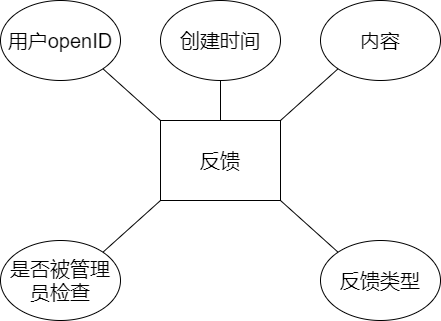

The diagram above was exported from draw.io. Its source (the exported page's mxGraphModel, read from the mxfile embedded in the PNG):
<mxGraphModel dx="701" dy="2950" grid="1" gridSize="10" guides="1" tooltips="1" connect="1" arrows="1" fold="1" page="1" pageScale="1" pageWidth="827" pageHeight="1169" math="0" shadow="0">
  <root>
    <mxCell id="0" />
    <mxCell id="1" parent="0" />
    <mxCell id="2" value="反馈" style="rounded=0;whiteSpace=wrap;html=1;fontSize=20;" vertex="1" parent="1">
      <mxGeometry x="240" y="-2160" width="120" height="80" as="geometry" />
    </mxCell>
    <mxCell id="3" value="用户openID" style="ellipse;whiteSpace=wrap;html=1;fontSize=20;" vertex="1" parent="1">
      <mxGeometry x="80" y="-2280" width="120" height="80" as="geometry" />
    </mxCell>
    <mxCell id="4" value="内容" style="ellipse;whiteSpace=wrap;html=1;fontSize=20;" vertex="1" parent="1">
      <mxGeometry x="400" y="-2280" width="120" height="80" as="geometry" />
    </mxCell>
    <mxCell id="5" value="是否被管理员检查" style="ellipse;whiteSpace=wrap;html=1;fontSize=20;" vertex="1" parent="1">
      <mxGeometry x="80" y="-2040" width="120" height="80" as="geometry" />
    </mxCell>
    <mxCell id="6" value="" style="endArrow=none;html=1;fontSize=20;entryX=0;entryY=1;entryDx=0;entryDy=0;exitX=1;exitY=0;exitDx=0;exitDy=0;" edge="1" parent="1" source="2" target="4">
      <mxGeometry width="50" height="50" relative="1" as="geometry">
        <mxPoint x="400" y="-2120" as="sourcePoint" />
        <mxPoint x="520" y="-2240" as="targetPoint" />
      </mxGeometry>
    </mxCell>
    <mxCell id="7" value="" style="endArrow=none;html=1;fontSize=20;entryX=0;entryY=1;entryDx=0;entryDy=0;exitX=1;exitY=0;exitDx=0;exitDy=0;" edge="1" parent="1" source="5" target="2">
      <mxGeometry width="50" height="50" relative="1" as="geometry">
        <mxPoint x="450" y="-2070" as="sourcePoint" />
        <mxPoint x="570" y="-2190" as="targetPoint" />
      </mxGeometry>
    </mxCell>
    <mxCell id="8" value="" style="endArrow=none;html=1;fontSize=20;entryX=1;entryY=1;entryDx=0;entryDy=0;exitX=0;exitY=0;exitDx=0;exitDy=0;" edge="1" parent="1" source="2" target="3">
      <mxGeometry width="50" height="50" relative="1" as="geometry">
        <mxPoint x="460" y="-2060" as="sourcePoint" />
        <mxPoint x="580" y="-2180" as="targetPoint" />
      </mxGeometry>
    </mxCell>
    <mxCell id="9" value="反馈类型" style="ellipse;whiteSpace=wrap;html=1;fontSize=20;" vertex="1" parent="1">
      <mxGeometry x="400" y="-2040" width="120" height="80" as="geometry" />
    </mxCell>
    <mxCell id="10" value="创建时间" style="ellipse;whiteSpace=wrap;html=1;fontSize=20;" vertex="1" parent="1">
      <mxGeometry x="240" y="-2280" width="120" height="80" as="geometry" />
    </mxCell>
    <mxCell id="11" value="" style="endArrow=none;html=1;fontSize=20;entryX=0;entryY=0;entryDx=0;entryDy=0;exitX=1;exitY=1;exitDx=0;exitDy=0;" edge="1" parent="1" source="2" target="9">
      <mxGeometry width="50" height="50" relative="1" as="geometry">
        <mxPoint x="370" y="-2150" as="sourcePoint" />
        <mxPoint x="427.57359312880703" y="-2201.715728752538" as="targetPoint" />
      </mxGeometry>
    </mxCell>
    <mxCell id="12" value="" style="endArrow=none;html=1;fontSize=20;entryX=0.5;entryY=1;entryDx=0;entryDy=0;exitX=0.5;exitY=0;exitDx=0;exitDy=0;" edge="1" parent="1" source="2" target="10">
      <mxGeometry width="50" height="50" relative="1" as="geometry">
        <mxPoint x="380" y="-2140" as="sourcePoint" />
        <mxPoint x="437.57359312880703" y="-2191.715728752538" as="targetPoint" />
      </mxGeometry>
    </mxCell>
  </root>
</mxGraphModel>